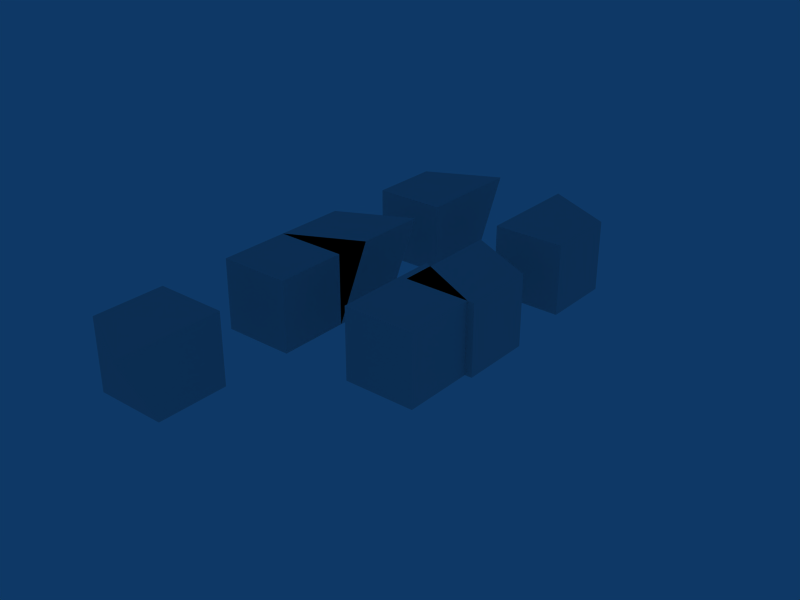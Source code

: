 # Source: mirror.blend  (saved by Blender 2.42.0; exported with 4.5.12 LTS)
import bpy
from mathutils import Matrix  # noqa: F401  (used for matrix-valued properties, if any)

bpy.ops.wm.read_factory_settings(use_empty=True)
scene = bpy.context.scene
scene.name = 'Scene'

# ---- collections
col_collection_1 = bpy.data.collections.new('Collection 1'); scene.collection.children.link(col_collection_1)

# ---- world
world_world = bpy.data.worlds.new('World'); scene.world = world_world
world_world.color = (0.05656, 0.2208, 0.4)
world_world.use_sun_shadow = False
world_world.sun_shadow_jitter_overblur = 0.0
world_world.cycles.sampling_method = 'MANUAL'
world_world.cycles.sample_map_resolution = 256

# ---- meshes
me_miranim = bpy.data.meshes.new('MirAnim')
me_miranim.from_pydata([(1.0, 1.0, -1.0), (1.0, -1.0, -1.0), (-1.0, -1.0, -1.0), (-1.0, 1.0, -1.0), (1.0, 2.0, 1.0), (1.0, -1.0, 1.0), (-1.0, -1.0, 1.0), (-1.0, 1.0, 1.0)], [], [(0, 1, 2, 3), (4, 7, 6, 5), (0, 4, 5, 1), (1, 5, 6, 2), (2, 6, 7, 3), (4, 0, 3, 7)])
me_miranim.use_remesh_preserve_volume = False
me_miranim.use_remesh_preserve_attributes = False
me_miranim.use_mirror_vertex_groups = False
me_miranim.update()
me_animated = bpy.data.meshes.new('Animated')
me_animated.from_pydata([(1.0, 1.0, -1.0), (1.0, -1.0, -1.0), (-1.0, -1.0, -1.0), (-1.0, 1.0, -1.0), (1.0, 2.0, 1.0), (1.0, -1.0, 1.0), (-1.0, -1.0, 1.0), (-1.0, 1.0, 1.0)], [], [(0, 1, 2, 3), (4, 7, 6, 5), (0, 4, 5, 1), (1, 5, 6, 2), (2, 6, 7, 3), (4, 0, 3, 7)])
me_animated.use_remesh_preserve_volume = False
me_animated.use_remesh_preserve_attributes = False
me_animated.use_mirror_vertex_groups = False
me_animated.update()
me_cube_001 = bpy.data.meshes.new('Cube.001')
me_cube_001.from_pydata([(1.0, 1.0, -1.0), (1.0, -1.0, -1.0), (-1.0, -1.0, -1.0), (-1.0, 1.0, -1.0), (1.0, 2.0, 1.0), (1.0, -1.0, 1.0), (-1.0, -1.0, 1.0), (-1.0, 1.0, 1.0)], [], [(0, 1, 2, 3), (4, 7, 6, 5), (0, 4, 5, 1), (1, 5, 6, 2), (2, 6, 7, 3), (4, 0, 3, 7)])
me_cube_001.use_remesh_preserve_volume = False
me_cube_001.use_remesh_preserve_attributes = False
me_cube_001.use_mirror_vertex_groups = False
me_cube_001.update()
me_cube = bpy.data.meshes.new('Cube')
me_cube.from_pydata([(1.0, 1.0, -1.0), (1.0, -1.0, -1.0), (-1.0, -1.0, -1.0), (-1.0, 1.0, -1.0), (1.0, 2.0, 1.0), (1.0, -1.0, 1.0), (-1.0, -1.0, 1.0), (-1.0, 1.0, 1.0)], [], [(0, 1, 2, 3), (4, 7, 6, 5), (0, 4, 5, 1), (1, 5, 6, 2), (2, 6, 7, 3), (4, 0, 3, 7)])
me_cube.use_remesh_preserve_volume = False
me_cube.use_remesh_preserve_attributes = False
me_cube.use_mirror_vertex_groups = False
me_cube.update()
arm_armature_001 = bpy.data.armatures.new('Armature.001')  # bones are not reproduced
arm_armature = bpy.data.armatures.new('Armature')  # bones are not reproduced

# ---- objects
ob_armature_002 = bpy.data.objects.new('Armature.002', arm_armature_001)
ob_miranim_mirror = bpy.data.objects.new('MirAnim.mirror', me_miranim)
ob_armature_001 = bpy.data.objects.new('Armature.001', arm_armature_001)
ob_miranim = bpy.data.objects.new('MirAnim', me_miranim)
ob_armature = bpy.data.objects.new('Armature', arm_armature)
ob_animated = bpy.data.objects.new('Animated', me_animated)
ob_animated_mirror = bpy.data.objects.new('Animated.mirror', me_animated)
ob_cube_001 = bpy.data.objects.new('Cube.001', me_cube_001)
ob_cube_mirror = bpy.data.objects.new('Cube.mirror', me_cube)
ob_cube = bpy.data.objects.new('Cube', me_cube)

# ---- transforms, parenting, visibility, modifiers, constraints
ob_armature_002.location = (1.0, 5.0, 0.0)
ob_armature_002.lock_rotations_4d = False
ob_armature_002.empty_display_type = 'ARROWS'
ob_armature_002.color = (0.0, 0.0, 0.0, 1.0)
ob_armature_002.lineart.crease_threshold = 0.0
ob_miranim_mirror.parent = ob_armature_002
ob_miranim_mirror.matrix_parent_inverse = Matrix(((1.0, 0.0, 0.0, -1.0), (0.0, 1.0, 0.0, -6.0), (0.0, 0.0, 1.0, -0.0), (0.0, 0.0, 0.0, 1.0)))
ob_miranim_mirror.location = (1.0, 5.0, 0.0)
ob_miranim_mirror.scale = (-0.5, 0.5, 0.5)
ob_miranim_mirror.lock_rotations_4d = False
ob_miranim_mirror.empty_display_type = 'ARROWS'
ob_miranim_mirror.color = (0.0, 0.0, 0.0, 1.0)
ob_miranim_mirror.lineart.crease_threshold = 0.0
ob_armature_001.location = (-1.0, 5.0, 0.0)
ob_armature_001.lock_rotations_4d = False
ob_armature_001.empty_display_type = 'ARROWS'
ob_armature_001.color = (0.0, 0.0, 0.0, 1.0)
ob_armature_001.lineart.crease_threshold = 0.0
ob_miranim.parent = ob_armature_001
ob_miranim.matrix_parent_inverse = Matrix(((1.0, 0.0, 0.0, 1.0), (0.0, 1.0, 0.0, -6.0), (0.0, 0.0, 1.0, -0.0), (0.0, 0.0, 0.0, 1.0)))
ob_miranim.location = (-1.0, 5.0, 0.0)
ob_miranim.scale = (0.5, 0.5, 0.5)
ob_miranim.lock_rotations_4d = False
ob_miranim.empty_display_type = 'ARROWS'
ob_miranim.color = (0.0, 0.0, 0.0, 1.0)
ob_miranim.lineart.crease_threshold = 0.0
ob_armature.location = (0.0, 3.0, 0.0)
ob_armature.lock_rotations_4d = False
ob_armature.empty_display_type = 'ARROWS'
ob_armature.color = (0.0, 0.0, 0.0, 1.0)
ob_armature.lineart.crease_threshold = 0.0
ob_animated.parent = ob_armature
ob_animated.matrix_parent_inverse = Matrix(((1.0, 0.0, 0.0, -0.0), (0.0, 1.0, 0.0, -4.0), (0.0, 0.0, 1.0, -0.0), (0.0, 0.0, 0.0, 1.0)))
ob_animated.location = (-1.0, 3.0, 0.0)
ob_animated.scale = (0.5, 0.5, 0.5)
ob_animated.lock_rotations_4d = False
ob_animated.empty_display_type = 'ARROWS'
ob_animated.color = (0.0, 0.0, 0.0, 1.0)
ob_animated.lineart.crease_threshold = 0.0
ob_animated_mirror.parent = ob_armature
ob_animated_mirror.matrix_parent_inverse = Matrix(((1.0, 0.0, 0.0, -0.0), (0.0, 1.0, 0.0, -4.0), (0.0, 0.0, 1.0, -0.0), (0.0, 0.0, 0.0, 1.0)))
ob_animated_mirror.location = (1.1, 3.0, 0.0)
ob_animated_mirror.scale = (-0.5, 0.5, 0.5)
ob_animated_mirror.lock_rotations_4d = False
ob_animated_mirror.empty_display_type = 'ARROWS'
ob_animated_mirror.color = (0.0, 0.0, 0.0, 1.0)
ob_animated_mirror.lineart.crease_threshold = 0.0
ob_cube_001.location = (-1.0, -1.0, 0.0)
ob_cube_001.scale = (0.5, -0.5, 0.5)
ob_cube_001.lock_rotations_4d = False
ob_cube_001.empty_display_type = 'ARROWS'
ob_cube_001.color = (0.0, 0.0, 0.0, 1.0)
ob_cube_001.lineart.crease_threshold = 0.0
ob_cube_mirror.location = (1.0, 1.0, 0.0)
ob_cube_mirror.scale = (-0.5, 0.5, 0.5)
ob_cube_mirror.lock_rotations_4d = False
ob_cube_mirror.empty_display_type = 'ARROWS'
ob_cube_mirror.color = (0.0, 0.0, 0.0, 1.0)
ob_cube_mirror.lineart.crease_threshold = 0.0
ob_cube.location = (-1.0, 1.0, 0.0)
ob_cube.scale = (0.5, 0.5, 0.5)
ob_cube.lock_rotations_4d = False
ob_cube.empty_display_type = 'ARROWS'
ob_cube.color = (0.0, 0.0, 0.0, 1.0)
ob_cube.lineart.crease_threshold = 0.0

# ---- collection membership
col_collection_1.objects.link(ob_armature_002)
col_collection_1.objects.link(ob_miranim_mirror)
col_collection_1.objects.link(ob_armature_001)
col_collection_1.objects.link(ob_miranim)
col_collection_1.objects.link(ob_armature)
col_collection_1.objects.link(ob_animated)
col_collection_1.objects.link(ob_animated_mirror)
col_collection_1.objects.link(ob_cube_001)
col_collection_1.objects.link(ob_cube_mirror)
col_collection_1.objects.link(ob_cube)

# ---- scene / render settings (as saved in the file)
scene.frame_start = 1; scene.frame_end = 250; scene.frame_set(2)
scene.render.engine = 'BLENDER_EEVEE_NEXT'
scene.render.image_settings.file_format = 'JPEG'
scene.render.image_settings.color_mode = 'RGB'
scene.render.image_settings.compression = 90
scene.render.resolution_x = 800
scene.render.resolution_y = 600
scene.render.pixel_aspect_x = 100.0
scene.render.pixel_aspect_y = 100.0
scene.render.fps = 25
scene.render.dither_intensity = 0.0
scene.render.use_compositing = False
scene.render.use_sequencer = False
scene.render.bake_bias = 0.0
scene.render.use_stamp_time = False
scene.render.use_stamp_date = False
scene.render.use_stamp_frame = False
scene.render.use_stamp_camera = False
scene.render.use_stamp_scene = False
scene.render.use_stamp_filename = False
scene.render.use_stamp_render_time = False
scene.render.stamp_font_size = 0
scene.cycles.use_denoising = False
scene.cycles.samples = 10
scene.cycles.sampling_pattern = 'TABULATED_SOBOL'
scene.cycles.light_sampling_threshold = 0.0
scene.cycles.use_adaptive_sampling = False
scene.cycles.use_light_tree = False
scene.cycles.blur_glossy = 0.0
scene.cycles.volume_bounces = 1
scene.cycles.pixel_filter_type = 'GAUSSIAN'
scene.cycles.sample_clamp_indirect = 0.0
scene.view_settings.view_transform = 'Raw'
bpy.context.view_layer.update()

# ---- added for rendering (the .blend has no active camera): camera
cam_auto = bpy.data.cameras.new('AutoCamera')
cam_auto.lens = 50.0
cam_auto.sensor_width = 36.0
cam_auto.clip_end = 1000.0
ob_auto_camera = bpy.data.objects.new('AutoCamera', cam_auto)
scene.collection.objects.link(ob_auto_camera)
ob_auto_camera.location = (8.20612, -7.75701, 6.34812)
ob_auto_camera.rotation_euler = (1.09748, -7.21219e-08, 0.694738)
scene.camera = ob_auto_camera
bpy.context.view_layer.update()
